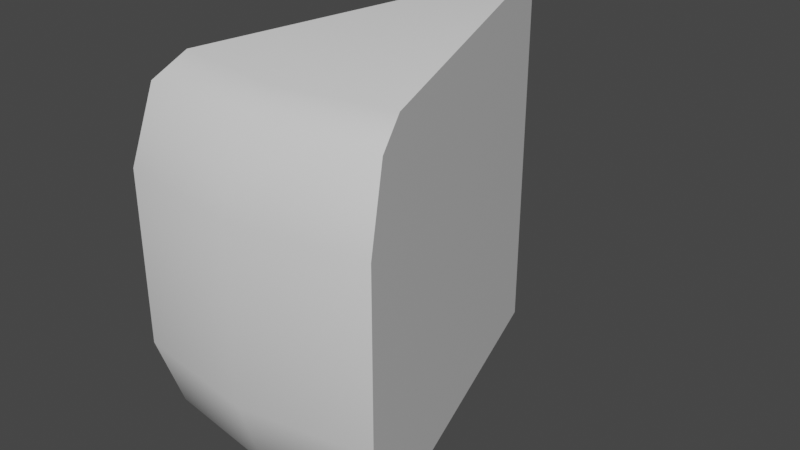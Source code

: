 # Source: Cheese.blend  (saved by Blender 2.82.7; exported with 4.5.12 LTS)
import bpy
from mathutils import Matrix  # noqa: F401  (used for matrix-valued properties, if any)

bpy.ops.wm.read_factory_settings(use_empty=True)
scene = bpy.context.scene
scene.name = 'Scene'

# ---- collections
col_collection = bpy.data.collections.new('Collection'); scene.collection.children.link(col_collection)

# ---- materials (node trees are filled in below, after node groups)
mat_cheese03mat = bpy.data.materials.new('cheese03Mat')
mat_cheese03mat.use_transparent_shadow = False
mat_cheese01mat = bpy.data.materials.new('cheese01Mat')
mat_cheese01mat.use_transparent_shadow = False
mat_cheese02mat = bpy.data.materials.new('cheese02Mat')
mat_cheese02mat.use_transparent_shadow = False

# ---- material node trees
mat_cheese03mat.use_nodes = True; mat_cheese03mat.node_tree.nodes.clear()
_N = mat_cheese03mat.node_tree.nodes; _L = mat_cheese03mat.node_tree.links
n0 = _N.new('ShaderNodeOutputMaterial'); n0.name = 'Material Output'; n0.location = (300, 300)
n1 = _N.new('ShaderNodeBsdfPrincipled'); n1.name = 'Principled BSDF'; n1.location = (10, 300)
n1.distribution = 'GGX'
n1.subsurface_method = 'BURLEY'
n1.inputs[3].default_value = 1.45
n1.inputs[27].default_value = (0.0, 0.0, 0.0, 1.0)
n1.inputs[28].default_value = 1.0
_L.new(n1.outputs[0], n0.inputs[0])
n0.is_active_output = True
mat_cheese01mat.use_nodes = True; mat_cheese01mat.node_tree.nodes.clear()
_N = mat_cheese01mat.node_tree.nodes; _L = mat_cheese01mat.node_tree.links
n0 = _N.new('ShaderNodeOutputMaterial'); n0.name = 'Material Output'; n0.location = (300, 300)
n1 = _N.new('ShaderNodeBsdfPrincipled'); n1.name = 'Principled BSDF'; n1.location = (10, 300)
n1.distribution = 'GGX'
n1.subsurface_method = 'BURLEY'
n1.inputs[3].default_value = 1.45
n1.inputs[27].default_value = (0.0, 0.0, 0.0, 1.0)
n1.inputs[28].default_value = 1.0
_L.new(n1.outputs[0], n0.inputs[0])
n0.is_active_output = True
mat_cheese02mat.use_nodes = True; mat_cheese02mat.node_tree.nodes.clear()
_N = mat_cheese02mat.node_tree.nodes; _L = mat_cheese02mat.node_tree.links
n0 = _N.new('ShaderNodeOutputMaterial'); n0.name = 'Material Output'; n0.location = (300, 300)
n1 = _N.new('ShaderNodeBsdfPrincipled'); n1.name = 'Principled BSDF'; n1.location = (10, 300)
n1.distribution = 'GGX'
n1.subsurface_method = 'BURLEY'
n1.inputs[3].default_value = 1.45
n1.inputs[27].default_value = (0.0, 0.0, 0.0, 1.0)
n1.inputs[28].default_value = 1.0
_L.new(n1.outputs[0], n0.inputs[0])
n0.is_active_output = True

# ---- world
world_world = bpy.data.worlds.new('World'); scene.world = world_world
world_world.use_nodes = True; world_world.node_tree.nodes.clear()
_N = world_world.node_tree.nodes; _L = world_world.node_tree.links
n0 = _N.new('ShaderNodeOutputWorld'); n0.name = 'World Output'; n0.location = (300, 300)
n1 = _N.new('ShaderNodeBackground'); n1.name = 'Background'; n1.location = (10, 300)
n1.inputs[0].default_value = (0.05088, 0.05088, 0.05088, 1.0)
_L.new(n1.outputs[0], n0.inputs[0])
n0.is_active_output = True
world_world.color = (0.05088, 0.05088, 0.05088)
world_world.use_sun_shadow = False
world_world.sun_shadow_jitter_overblur = 0.0

# ---- meshes
me_cheese_001 = bpy.data.meshes.new('cheese.001')
me_cheese_001.from_pydata([(-0.5437, -0.5095, -0.7135), (0.008742, -0.5886, -0.7135), (0.01032, -0.6951, -0.3878), (-0.5751, -0.6112, -0.3878), (0.5586, -0.4932, -0.7135), (0.593, -0.5939, -0.3878), (0.01032, -0.6951, 0.3878), (-0.5751, -0.6112, 0.3878), (0.593, -0.5939, 0.3878), (0.008742, -0.5886, 0.7135), (-0.5437, -0.5095, 0.7135), (0.5586, -0.4932, 0.7135), (-0.5, -0.3678, -0.8067), (0.006539, -0.4403, -0.8067), (0.5107, -0.3527, -0.8067), (-0.01775, 1.195, -0.8785), (0.006539, -0.4403, 0.8067), (-0.5, -0.3678, 0.8067), (0.5107, -0.3527, 0.8067), (-0.01775, 1.195, 0.8785)], [], [(0, 1, 2, 3), (1, 4, 5, 2), (3, 2, 6, 7), (2, 5, 8, 6), (7, 6, 9, 10), (6, 8, 11, 9), (1, 0, 12, 13), (4, 1, 13, 14), (13, 12, 15), (14, 13, 15), (10, 9, 16, 17), (9, 11, 18, 16), (17, 16, 19), (16, 18, 19), (10, 17, 19, 15, 12, 0, 3, 7), (14, 15, 19, 18, 11, 8, 5, 4)])
me_cheese_001.polygons.foreach_set('use_smooth', [True] * 16)
me_cheese_001.polygons.foreach_set('material_index', [2, 2, 2, 2, 2, 2, 2, 2, 2, 2, 2, 2, 2, 2, 2, 2])
_k = set([(0, 3), (0, 12), (3, 7), (4, 5), (4, 14), (5, 8), (7, 10), (8, 11), (10, 17), (11, 18), (12, 15), (14, 15), (15, 19), (17, 19), (18, 19)])
me_cheese_001.attributes.new('sharp_edge', 'BOOLEAN', 'EDGE').data.foreach_set('value', [ (min(e.vertices), max(e.vertices)) in _k for e in me_cheese_001.edges])
_uv = me_cheese_001.uv_layers.new(name='UVMap')
_uv.uv.foreach_set('vector', [0.7468, 0.356, 0.6244, 0.356, 0.6325, 0.2758, 0.7622, 0.2758, 0.6244, 0.356, 0.4887, 0.356, 0.4887, 0.2758, 0.6325, 0.2758, 0.7622, 0.2758, 0.6325, 0.2758, 0.6325, 0.08485, 0.7622, 0.08485, 0.6325, 0.2758, 0.4887, 0.2758, 0.4887, 0.08485, 0.6325, 0.08485, 0.7622, 0.08485, 0.6325, 0.08485, 0.6244, 0.004675, 0.7468, 0.004675, 0.6325, 0.08485, 0.4887, 0.08485, 0.4887, 0.004675, 0.6244, 0.004675, 0.8641, 0.8349, 0.7454, 0.7744, 0.7662, 0.7457, 0.8751, 0.8012, 0.9957, 0.8557, 0.8641, 0.8349, 0.8751, 0.8012, 0.9957, 0.8203, 0.8751, 0.8012, 0.7662, 0.7457, 0.9957, 0.4298, 0.9957, 0.8203, 0.8751, 0.8012, 0.9957, 0.4298, 0.4765, 0.5111, 0.594, 0.4512, 0.6048, 0.4846, 0.4971, 0.5394, 0.594, 0.4512, 0.7242, 0.4306, 0.7242, 0.4656, 0.6048, 0.4846, 0.4971, 0.5394, 0.6048, 0.4846, 0.7242, 0.852, 0.6048, 0.4846, 0.7242, 0.4656, 0.7242, 0.852, 0.04879, 0.3836, 0.02436, 0.3521, 0.005509, 0.005054, 0.4664, 0.005054, 0.4475, 0.3521, 0.4231, 0.3836, 0.3377, 0.4061, 0.1342, 0.4061, 0.06401, 0.4443, 0.4534, 0.4272, 0.4534, 0.8455, 0.06401, 0.8284, 0.02868, 0.8062, 0.003334, 0.7287, 0.003334, 0.544, 0.02868, 0.4665])
me_cheese_001.materials.append(mat_cheese03mat)
me_cheese_001.materials.append(mat_cheese01mat)
me_cheese_001.materials.append(mat_cheese02mat)
me_cheese_001.use_remesh_fix_poles = True
me_cheese_001.use_remesh_preserve_attributes = False
me_cheese_001.use_mirror_vertex_groups = False
me_cheese_001.update()
me_cheese_001.normals_split_custom_set([tuple(v) for v in zip(*[iter([-0.1139, -0.7958, -0.5948, 0.01189, -0.8002, -0.5996, 0.01467, -0.9878, -0.1549, -0.1401, -0.9782, -0.1531, 0.01189, -0.8002, -0.5996, 0.1375, -0.792, -0.5948, 0.1691, -0.9736, -0.1531, 0.01467, -0.9878, -0.1549, -0.1401, -0.9782, -0.1531, 0.01467, -0.9878, -0.1549, 0.01467, -0.9878, 0.1549, -0.1401, -0.9782, 0.1531, 0.01467, -0.9878, -0.1549, 0.1691, -0.9736, -0.1531, 0.1691, -0.9736, 0.1531, 0.01467, -0.9878, 0.1549, -0.1401, -0.9782, 0.1531, 0.01467, -0.9878, 0.1549, 0.01189, -0.8002, 0.5996, -0.1139, -0.7958, 0.5948, 0.01467, -0.9878, 0.1549, 0.1691, -0.9736, 0.1531, 0.1375, -0.792, 0.5948, 0.01189, -0.8002, 0.5996, 0.01189, -0.8002, -0.5996, -0.1139, -0.7958, -0.5948, -0.04595, -0.3209, -0.946, 0.004761, -0.3206, -0.9472, 0.1375, -0.792, -0.5948, 0.01189, -0.8002, -0.5996, 0.004761, -0.3206, -0.9472, 0.05546, -0.3194, -0.946, 0.004761, -0.3206, -0.9472, -0.04595, -0.3209, -0.946, 0.000652, -0.0439, -0.999, 0.05546, -0.3194, -0.946, 0.004761, -0.3206, -0.9472, 0.000652, -0.0439, -0.999, -0.1139, -0.7958, 0.5948, 0.01189, -0.8002, 0.5996, 0.004761, -0.3206, 0.9472, -0.04595, -0.3209, 0.946, 0.01189, -0.8002, 0.5996, 0.1375, -0.792, 0.5948, 0.05546, -0.3194, 0.946, 0.004761, -0.3206, 0.9472, -0.04595, -0.3209, 0.946, 0.004761, -0.3206, 0.9472, 0.0006519, -0.0439, 0.999, 0.004761, -0.3206, 0.9472, 0.05546, -0.3194, 0.946, 0.0006519, -0.0439, 0.999, -0.9555, 0.2949, 1.082e-07, -0.9555, 0.2949, 1.082e-07, -0.9555, 0.2949, 1.082e-07, -0.9555, 0.2949, 1.082e-07, -0.9555, 0.2949, 1.082e-07, -0.9555, 0.2949, 1.082e-07, -0.9555, 0.2949, 1.082e-07, -0.9555, 0.2949, 1.082e-07, 0.9464, 0.3231, 1.166e-07, 0.9464, 0.3231, 1.166e-07, 0.9464, 0.3231, 1.166e-07, 0.9464, 0.3231, 1.166e-07, 0.9464, 0.3231, 1.166e-07, 0.9464, 0.3231, 1.166e-07, 0.9464, 0.3231, 1.166e-07, 0.9464, 0.3231, 1.166e-07])] * 3)])

# ---- objects
ob_cheese = bpy.data.objects.new('Cheese', me_cheese_001)

# ---- transforms, parenting, visibility, modifiers, constraints
ob_cheese.location = (0.0, 0.0, 1.0)
ob_cheese.lineart.crease_threshold = 0.0

# ---- collection membership
col_collection.objects.link(ob_cheese)

# ---- scene / render settings (as saved in the file)
scene.frame_start = 1; scene.frame_end = 250; scene.frame_set(1)
scene.render.engine = 'BLENDER_EEVEE_NEXT'
scene.render.fps = 25
scene.cycles.use_denoising = False
scene.cycles.samples = 128
scene.cycles.sampling_pattern = 'TABULATED_SOBOL'
scene.cycles.use_adaptive_sampling = False
scene.cycles.use_light_tree = False
scene.view_settings.view_transform = 'Filmic'
bpy.context.view_layer.update()

# ---- added for rendering (the .blend has no active camera and no usable light): camera, sun
cam_auto = bpy.data.cameras.new('AutoCamera')
cam_auto.lens = 50.0
cam_auto.sensor_width = 36.0
cam_auto.clip_end = 1000.0
ob_auto_camera = bpy.data.objects.new('AutoCamera', cam_auto)
scene.collection.objects.link(ob_auto_camera)
ob_auto_camera.location = (2.62979, -2.89507, 3.09667)
ob_auto_camera.rotation_euler = (1.09748, -7.21219e-08, 0.694738)
scene.camera = ob_auto_camera
light_auto_sun = bpy.data.lights.new('AutoSun', 'SUN')
light_auto_sun.energy = 3.0
light_auto_sun.angle = 0.0523599
ob_auto_sun = bpy.data.objects.new('AutoSun', light_auto_sun)
scene.collection.objects.link(ob_auto_sun)
ob_auto_sun.rotation_euler = (0.872665, 0.174533, 0.523599)
bpy.context.view_layer.update()
